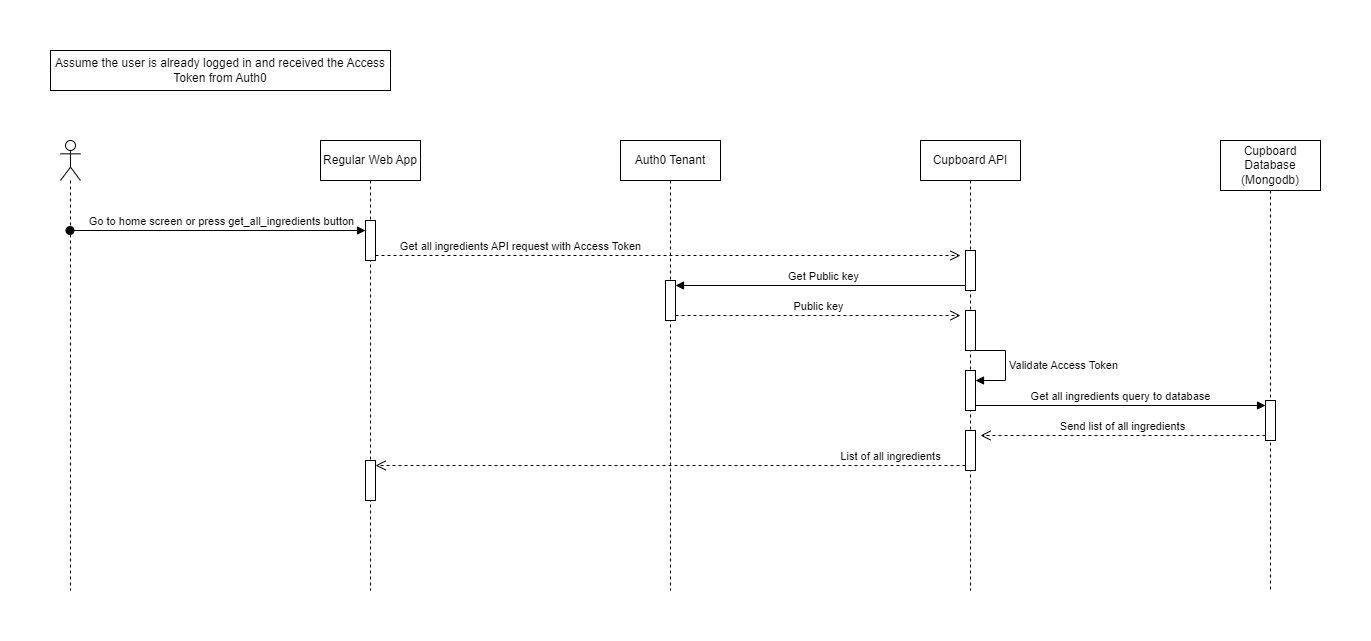

The diagram above was exported from draw.io. Its source (the exported page's mxGraphModel, read from the mxfile embedded in the PNG):
<mxGraphModel dx="2074" dy="1132" grid="1" gridSize="10" guides="1" tooltips="1" connect="1" arrows="1" fold="1" page="1" pageScale="1" pageWidth="1400" pageHeight="850" math="0" shadow="0">
  <root>
    <mxCell id="E0FNzppa0CjDyGybyvp_-0" />
    <mxCell id="E0FNzppa0CjDyGybyvp_-1" parent="E0FNzppa0CjDyGybyvp_-0" />
    <mxCell id="E0FNzppa0CjDyGybyvp_-2" value="Get Public key" style="html=1;verticalAlign=bottom;endArrow=block;curved=0;rounded=0;entryX=1;entryY=0;entryDx=0;entryDy=5;" edge="1" parent="E0FNzppa0CjDyGybyvp_-1" target="E0FNzppa0CjDyGybyvp_-17" source="E0FNzppa0CjDyGybyvp_-18">
      <mxGeometry relative="1" as="geometry">
        <mxPoint x="1000" y="555" as="sourcePoint" />
      </mxGeometry>
    </mxCell>
    <mxCell id="E0FNzppa0CjDyGybyvp_-4" value="" style="shape=umlLifeline;perimeter=lifelinePerimeter;whiteSpace=wrap;html=1;container=1;dropTarget=0;collapsible=0;recursiveResize=0;outlineConnect=0;portConstraint=eastwest;newEdgeStyle={&quot;curved&quot;:0,&quot;rounded&quot;:0};participant=umlActor;" vertex="1" parent="E0FNzppa0CjDyGybyvp_-1">
      <mxGeometry x="90" y="190" width="20" height="450" as="geometry" />
    </mxCell>
    <mxCell id="E0FNzppa0CjDyGybyvp_-6" value="Regular Web App" style="shape=umlLifeline;perimeter=lifelinePerimeter;whiteSpace=wrap;html=1;container=1;dropTarget=0;collapsible=0;recursiveResize=0;outlineConnect=0;portConstraint=eastwest;newEdgeStyle={&quot;curved&quot;:0,&quot;rounded&quot;:0};" vertex="1" parent="E0FNzppa0CjDyGybyvp_-1">
      <mxGeometry x="350" y="190" width="100" height="450" as="geometry" />
    </mxCell>
    <mxCell id="E0FNzppa0CjDyGybyvp_-10" value="" style="html=1;points=[[0,0,0,0,5],[0,1,0,0,-5],[1,0,0,0,5],[1,1,0,0,-5]];perimeter=orthogonalPerimeter;outlineConnect=0;targetShapes=umlLifeline;portConstraint=eastwest;newEdgeStyle={&quot;curved&quot;:0,&quot;rounded&quot;:0};" vertex="1" parent="E0FNzppa0CjDyGybyvp_-6">
      <mxGeometry x="45" y="320" width="10" height="40" as="geometry" />
    </mxCell>
    <mxCell id="E0FNzppa0CjDyGybyvp_-9" value="" style="html=1;points=[[0,0,0,0,5],[0,1,0,0,-5],[1,0,0,0,5],[1,1,0,0,-5]];perimeter=orthogonalPerimeter;outlineConnect=0;targetShapes=umlLifeline;portConstraint=eastwest;newEdgeStyle={&quot;curved&quot;:0,&quot;rounded&quot;:0};" vertex="1" parent="E0FNzppa0CjDyGybyvp_-6">
      <mxGeometry x="45" y="80" width="10" height="40" as="geometry" />
    </mxCell>
    <mxCell id="E0FNzppa0CjDyGybyvp_-32" value="Get all ingredients API request with Access Token" style="html=1;verticalAlign=bottom;endArrow=open;dashed=1;endSize=8;curved=0;rounded=0;exitX=1;exitY=1;exitDx=0;exitDy=-5;" edge="1" parent="E0FNzppa0CjDyGybyvp_-6" source="E0FNzppa0CjDyGybyvp_-9">
      <mxGeometry x="-0.5043" relative="1" as="geometry">
        <mxPoint x="640" y="115" as="targetPoint" />
        <mxPoint as="offset" />
      </mxGeometry>
    </mxCell>
    <mxCell id="E0FNzppa0CjDyGybyvp_-11" value="Auth0 Tenant" style="shape=umlLifeline;perimeter=lifelinePerimeter;whiteSpace=wrap;html=1;container=1;dropTarget=0;collapsible=0;recursiveResize=0;outlineConnect=0;portConstraint=eastwest;newEdgeStyle={&quot;curved&quot;:0,&quot;rounded&quot;:0};" vertex="1" parent="E0FNzppa0CjDyGybyvp_-1">
      <mxGeometry x="650" y="190" width="100" height="450" as="geometry" />
    </mxCell>
    <mxCell id="E0FNzppa0CjDyGybyvp_-17" value="" style="html=1;points=[[0,0,0,0,5],[0,1,0,0,-5],[1,0,0,0,5],[1,1,0,0,-5]];perimeter=orthogonalPerimeter;outlineConnect=0;targetShapes=umlLifeline;portConstraint=eastwest;newEdgeStyle={&quot;curved&quot;:0,&quot;rounded&quot;:0};" vertex="1" parent="E0FNzppa0CjDyGybyvp_-11">
      <mxGeometry x="45" y="140" width="10" height="40" as="geometry" />
    </mxCell>
    <mxCell id="E0FNzppa0CjDyGybyvp_-18" value="Cupboard API" style="shape=umlLifeline;perimeter=lifelinePerimeter;whiteSpace=wrap;html=1;container=1;dropTarget=0;collapsible=0;recursiveResize=0;outlineConnect=0;portConstraint=eastwest;newEdgeStyle={&quot;curved&quot;:0,&quot;rounded&quot;:0};" vertex="1" parent="E0FNzppa0CjDyGybyvp_-1">
      <mxGeometry x="950" y="190" width="100" height="450" as="geometry" />
    </mxCell>
    <mxCell id="E0FNzppa0CjDyGybyvp_-19" value="" style="html=1;points=[[0,0,0,0,5],[0,1,0,0,-5],[1,0,0,0,5],[1,1,0,0,-5]];perimeter=orthogonalPerimeter;outlineConnect=0;targetShapes=umlLifeline;portConstraint=eastwest;newEdgeStyle={&quot;curved&quot;:0,&quot;rounded&quot;:0};" vertex="1" parent="E0FNzppa0CjDyGybyvp_-18">
      <mxGeometry x="45" y="110" width="10" height="40" as="geometry" />
    </mxCell>
    <mxCell id="E0FNzppa0CjDyGybyvp_-20" value="" style="html=1;points=[[0,0,0,0,5],[0,1,0,0,-5],[1,0,0,0,5],[1,1,0,0,-5]];perimeter=orthogonalPerimeter;outlineConnect=0;targetShapes=umlLifeline;portConstraint=eastwest;newEdgeStyle={&quot;curved&quot;:0,&quot;rounded&quot;:0};" vertex="1" parent="E0FNzppa0CjDyGybyvp_-18">
      <mxGeometry x="45" y="170" width="10" height="40" as="geometry" />
    </mxCell>
    <mxCell id="E0FNzppa0CjDyGybyvp_-21" value="" style="html=1;points=[[0,0,0,0,5],[0,1,0,0,-5],[1,0,0,0,5],[1,1,0,0,-5]];perimeter=orthogonalPerimeter;outlineConnect=0;targetShapes=umlLifeline;portConstraint=eastwest;newEdgeStyle={&quot;curved&quot;:0,&quot;rounded&quot;:0};" vertex="1" parent="E0FNzppa0CjDyGybyvp_-18">
      <mxGeometry x="45" y="230" width="10" height="40" as="geometry" />
    </mxCell>
    <mxCell id="E0FNzppa0CjDyGybyvp_-22" value="Validate Access Token" style="html=1;align=left;spacingLeft=2;endArrow=block;rounded=0;edgeStyle=orthogonalEdgeStyle;curved=0;rounded=0;" edge="1" parent="E0FNzppa0CjDyGybyvp_-18" target="E0FNzppa0CjDyGybyvp_-21">
      <mxGeometry relative="1" as="geometry">
        <mxPoint x="55" y="210" as="sourcePoint" />
        <Array as="points">
          <mxPoint x="85" y="240" />
        </Array>
      </mxGeometry>
    </mxCell>
    <mxCell id="E0FNzppa0CjDyGybyvp_-23" value="" style="html=1;points=[[0,0,0,0,5],[0,1,0,0,-5],[1,0,0,0,5],[1,1,0,0,-5]];perimeter=orthogonalPerimeter;outlineConnect=0;targetShapes=umlLifeline;portConstraint=eastwest;newEdgeStyle={&quot;curved&quot;:0,&quot;rounded&quot;:0};" vertex="1" parent="E0FNzppa0CjDyGybyvp_-18">
      <mxGeometry x="45" y="290" width="10" height="40" as="geometry" />
    </mxCell>
    <mxCell id="E0FNzppa0CjDyGybyvp_-24" value="Cupboard Database (Mongodb)" style="shape=umlLifeline;perimeter=lifelinePerimeter;whiteSpace=wrap;html=1;container=1;dropTarget=0;collapsible=0;recursiveResize=0;outlineConnect=0;portConstraint=eastwest;newEdgeStyle={&quot;curved&quot;:0,&quot;rounded&quot;:0};size=50;" vertex="1" parent="E0FNzppa0CjDyGybyvp_-1">
      <mxGeometry x="1250" y="190" width="100" height="450" as="geometry" />
    </mxCell>
    <mxCell id="E0FNzppa0CjDyGybyvp_-25" value="" style="html=1;points=[[0,0,0,0,5],[0,1,0,0,-5],[1,0,0,0,5],[1,1,0,0,-5]];perimeter=orthogonalPerimeter;outlineConnect=0;targetShapes=umlLifeline;portConstraint=eastwest;newEdgeStyle={&quot;curved&quot;:0,&quot;rounded&quot;:0};" vertex="1" parent="E0FNzppa0CjDyGybyvp_-24">
      <mxGeometry x="45" y="260" width="10" height="40" as="geometry" />
    </mxCell>
    <mxCell id="E0FNzppa0CjDyGybyvp_-26" value="Go to home screen or press get_all_ingredients button" style="html=1;verticalAlign=bottom;startArrow=oval;endArrow=block;startSize=8;curved=0;rounded=0;entryX=0;entryY=0;entryDx=0;entryDy=5;entryPerimeter=0;" edge="1" parent="E0FNzppa0CjDyGybyvp_-1">
      <mxGeometry x="0.0186" relative="1" as="geometry">
        <mxPoint x="99.5" y="280" as="sourcePoint" />
        <mxPoint x="395" y="280" as="targetPoint" />
        <mxPoint x="1" as="offset" />
      </mxGeometry>
    </mxCell>
    <mxCell id="E0FNzppa0CjDyGybyvp_-33" value="Public key" style="html=1;verticalAlign=bottom;endArrow=open;dashed=1;endSize=8;curved=0;rounded=0;exitX=1;exitY=1;exitDx=0;exitDy=-5;" edge="1" parent="E0FNzppa0CjDyGybyvp_-1" source="E0FNzppa0CjDyGybyvp_-17">
      <mxGeometry relative="1" as="geometry">
        <mxPoint x="990" y="365" as="targetPoint" />
      </mxGeometry>
    </mxCell>
    <mxCell id="E0FNzppa0CjDyGybyvp_-34" value="Get all ingredients query to database" style="html=1;verticalAlign=bottom;endArrow=block;curved=0;rounded=0;entryX=0;entryY=0;entryDx=0;entryDy=5;exitX=1;exitY=1;exitDx=0;exitDy=-5;exitPerimeter=0;" edge="1" parent="E0FNzppa0CjDyGybyvp_-1" source="E0FNzppa0CjDyGybyvp_-21" target="E0FNzppa0CjDyGybyvp_-25">
      <mxGeometry relative="1" as="geometry">
        <mxPoint x="1010" y="675" as="sourcePoint" />
      </mxGeometry>
    </mxCell>
    <mxCell id="E0FNzppa0CjDyGybyvp_-35" value="Send list of all ingredients" style="html=1;verticalAlign=bottom;endArrow=open;dashed=1;endSize=8;curved=0;rounded=0;exitX=0;exitY=1;exitDx=0;exitDy=-5;" edge="1" parent="E0FNzppa0CjDyGybyvp_-1" source="E0FNzppa0CjDyGybyvp_-25">
      <mxGeometry relative="1" as="geometry">
        <mxPoint x="1010" y="485" as="targetPoint" />
      </mxGeometry>
    </mxCell>
    <mxCell id="E0FNzppa0CjDyGybyvp_-36" value="List of all ingredients" style="html=1;verticalAlign=bottom;endArrow=open;dashed=1;endSize=8;curved=0;rounded=0;exitX=0;exitY=1;exitDx=0;exitDy=-5;exitPerimeter=0;" edge="1" parent="E0FNzppa0CjDyGybyvp_-1" source="E0FNzppa0CjDyGybyvp_-23" target="E0FNzppa0CjDyGybyvp_-10">
      <mxGeometry x="-0.7458" relative="1" as="geometry">
        <mxPoint x="940" y="740" as="sourcePoint" />
        <mxPoint x="660" y="690" as="targetPoint" />
        <mxPoint as="offset" />
      </mxGeometry>
    </mxCell>
    <mxCell id="BeBOSEAkmuGy6uWOb_ad-0" value="Assume the user is already logged in and received the Access Token from Auth0" style="html=1;whiteSpace=wrap;" vertex="1" parent="E0FNzppa0CjDyGybyvp_-1">
      <mxGeometry x="80" y="100" width="340" height="40" as="geometry" />
    </mxCell>
  </root>
</mxGraphModel>